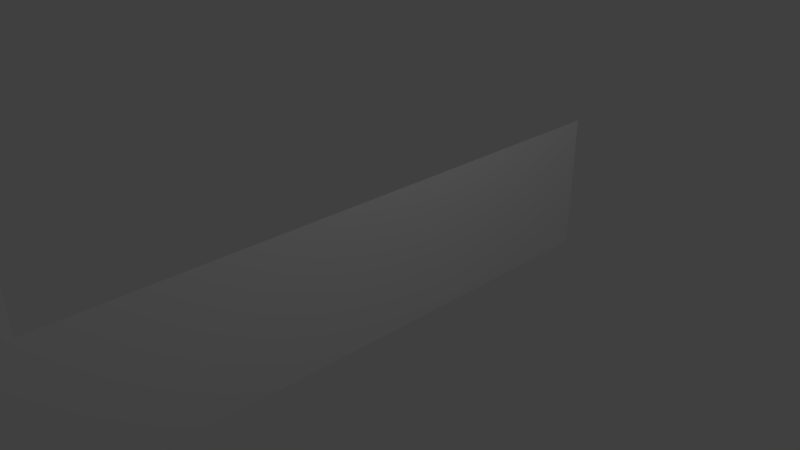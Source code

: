 # Source: panah.blend  (saved by Blender 2.79.0; exported with 4.5.12 LTS)
import bpy
from mathutils import Matrix  # noqa: F401  (used for matrix-valued properties, if any)

bpy.ops.wm.read_factory_settings(use_empty=True)
scene = bpy.context.scene
scene.name = 'Scene'

# ---- collections
col_collection_1 = bpy.data.collections.new('Collection 1'); scene.collection.children.link(col_collection_1)

# ---- world
world_world = bpy.data.worlds.new('World'); scene.world = world_world
world_world.color = (0.05088, 0.05088, 0.05088)
world_world.use_sun_shadow = False
world_world.sun_shadow_jitter_overblur = 0.0
world_world.cycles.sampling_method = 'MANUAL'

# ---- cameras
cam_camera = bpy.data.cameras.new('Camera')
cam_camera.clip_end = 100.0
cam_camera.lens = 35.0
cam_camera.sensor_width = 32.0
cam_camera.sensor_height = 18.0
cam_camera.ortho_scale = 7.314
cam_camera.dof.focus_distance = 0.0
cam_camera.dof.aperture_fstop = 128.0

# ---- lights
light_lamp = bpy.data.lights.new('Lamp', 'POINT')
light_lamp.transmission_factor = 0.0
light_lamp.cutoff_distance = 30.0
light_lamp.energy = 100.0
light_lamp.shadow_buffer_clip_start = 1.001
light_lamp.shadow_soft_size = 0.1
light_lamp.shadow_maximum_resolution = 0.006
light_lamp.use_absolute_resolution = True

# ---- meshes
me_plane = bpy.data.meshes.new('Plane')
me_plane.from_pydata([(-1.0, 1.823, 0.4138), (1.0, 1.823, 0.4138), (-1.907, -2.223, 0.4138), (1.854, -2.223, 0.4138), (8.892e-09, -3.544, 0.4138), (-1.0, -2.218, 0.4138), (1.0, -2.218, 0.4138)], [], [(2, 4, 3, 6, 5), (0, 5, 6, 1)])
me_plane.use_remesh_preserve_volume = False
me_plane.use_remesh_preserve_attributes = False
me_plane.use_mirror_vertex_groups = False
me_plane.update()

# ---- objects
ob_plane = bpy.data.objects.new('Plane', me_plane)
ob_lamp = bpy.data.objects.new('Lamp', light_lamp)
ob_camera = bpy.data.objects.new('Camera', cam_camera)

# ---- transforms, parenting, visibility, modifiers, constraints
ob_plane.location = (0.0, 0.0, 0.0)
ob_plane.rotation_euler = (-0.0, 1.571, 0.0)
ob_plane.scale = (1.0, 2.052, 1.0)
ob_plane.lineart.crease_threshold = 0.0
ob_lamp.location = (4.076, 1.005, 5.904)
ob_lamp.rotation_euler = (0.6503, 0.05522, 1.866)
ob_lamp.lock_rotations_4d = False
ob_lamp.empty_display_type = 'ARROWS'
ob_lamp.color = (0.0, 0.0, 0.0, 0.0)
ob_lamp.lineart.crease_threshold = 0.0
ob_camera.location = (7.481, -6.508, 5.344)
ob_camera.rotation_euler = (1.109, 0.0, 0.8149)
ob_camera.lock_rotations_4d = False
ob_camera.empty_display_type = 'ARROWS'
ob_camera.color = (0.0, 0.0, 0.0, 0.0)
ob_camera.display_type = 'WIRE'
ob_camera.lineart.crease_threshold = 0.0

# ---- collection membership
col_collection_1.objects.link(ob_plane)
col_collection_1.objects.link(ob_lamp)
col_collection_1.objects.link(ob_camera)

# ---- scene / render settings (as saved in the file)
scene.camera = ob_camera
scene.frame_start = 1; scene.frame_end = 250; scene.frame_set(1)
scene.render.engine = 'BLENDER_EEVEE_NEXT'
scene.render.resolution_percentage = 50
scene.render.dither_intensity = 0.0
scene.cycles.use_denoising = False
scene.cycles.samples = 128
scene.cycles.sampling_pattern = 'TABULATED_SOBOL'
scene.cycles.use_adaptive_sampling = False
scene.cycles.use_light_tree = False
scene.cycles.blur_glossy = 0.0
scene.cycles.sample_clamp_indirect = 0.0
scene.view_settings.view_transform = 'Standard'
bpy.context.view_layer.update()
